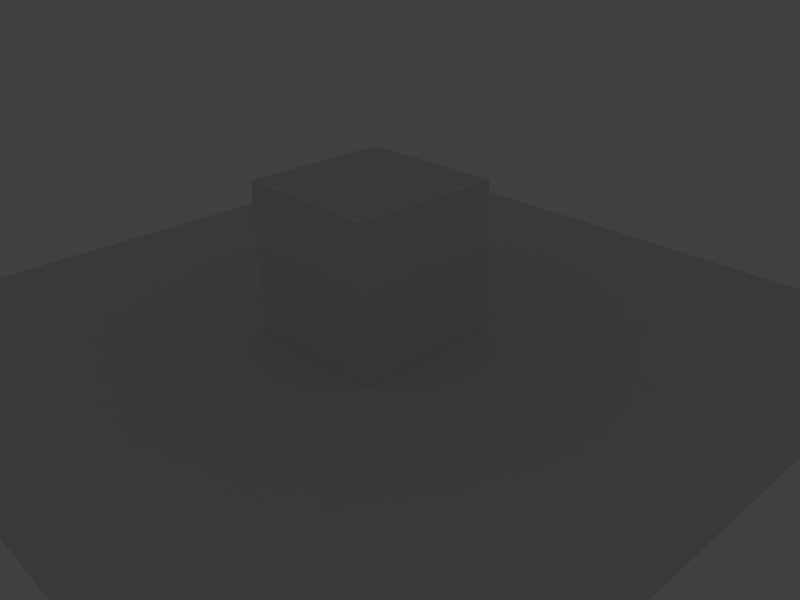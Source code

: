 # Source: ibr.blend  (saved by Blender 2.69.1; exported with 4.5.12 LTS)
import bpy
from mathutils import Matrix  # noqa: F401  (used for matrix-valued properties, if any)

bpy.ops.wm.read_factory_settings(use_empty=True)
scene = bpy.context.scene
scene.name = 'Scene'

# ---- collections
col_collection_1 = bpy.data.collections.new('Collection 1'); scene.collection.children.link(col_collection_1)

# ---- materials (node trees are filled in below, after node groups)
mat_material = bpy.data.materials.new('Material')
mat_material.alpha_threshold = 0.0
mat_material.roughness = 0.5
mat_material.line_color = (0.0, 0.0, 0.0, 1.0)

# ---- material node trees

# ---- world
world_world = bpy.data.worlds.new('World'); scene.world = world_world
world_world.color = (0.05088, 0.05088, 0.05088)
world_world.use_sun_shadow = False
world_world.sun_shadow_jitter_overblur = 0.0
world_world.cycles.sampling_method = 'MANUAL'
world_world.cycles.sample_map_resolution = 256

# ---- cameras
cam_camera = bpy.data.cameras.new('Camera')
cam_camera.clip_end = 100.0
cam_camera.lens = 35.0
cam_camera.sensor_width = 32.0
cam_camera.sensor_height = 18.0
cam_camera.ortho_scale = 7.314
cam_camera.dof.focus_distance = 0.0

# ---- lights
light_sun_002 = bpy.data.lights.new('Sun.002', 'SUN')
light_sun_002.transmission_factor = 0.0
light_sun_002.angle = 0.1993
light_sun_002.energy = 1.0
light_sun_002.shadow_buffer_clip_start = 0.5
light_sun_002.shadow_soft_size = 0.1
light_sun_002.shadow_cascade_max_distance = 1000.0
light_sun_002.cycles.use_multiple_importance_sampling = False

# ---- meshes
me_plane = bpy.data.meshes.new('Plane')
me_plane.from_pydata([(1.0, -1.0, 0.0), (-1.0, -1.0, 0.0), (1.0, 1.0, 0.0), (-1.0, 1.0, 0.0)], [], [(1, 0, 2, 3)])
me_plane.use_remesh_preserve_volume = False
me_plane.use_remesh_preserve_attributes = False
me_plane.use_mirror_vertex_groups = False
me_plane.update()
me_cube = bpy.data.meshes.new('Cube')
me_cube.from_pydata([(1.0, 1.0, -1.0), (1.0, -1.0, -1.0), (-1.0, -1.0, -1.0), (-1.0, 1.0, -1.0), (1.0, 1.0, 1.0), (1.0, -1.0, 1.0), (-1.0, -1.0, 1.0), (-1.0, 1.0, 1.0)], [], [(0, 1, 2, 3), (4, 7, 6, 5), (0, 4, 5, 1), (1, 5, 6, 2), (2, 6, 7, 3), (4, 0, 3, 7)])
me_cube.materials.append(mat_material)
me_cube.use_remesh_preserve_volume = False
me_cube.use_remesh_preserve_attributes = False
me_cube.use_mirror_vertex_groups = False
me_cube.update()

# ---- objects
ob_ibrtarget = bpy.data.objects.new('IbrTarget', None)
ob_ibrlight = bpy.data.objects.new('ibrLight', light_sun_002)
ob_plane = bpy.data.objects.new('Plane', me_plane)
ob_cube = bpy.data.objects.new('Cube', me_cube)
ob_camera = bpy.data.objects.new('Camera', cam_camera)

# ---- transforms, parenting, visibility, modifiers, constraints
ob_ibrtarget.location = (0.0, 0.0, 0.0)
ob_ibrtarget.empty_image_offset = (0.0, 0.0)
ob_ibrtarget.lineart.crease_threshold = 0.0
ob_ibrlight.location = (1.622, 1.084, -9.808)
ob_ibrlight.scale = (0.03, 0.03, 0.03)
ob_ibrlight.lineart.crease_threshold = 0.0
_c = ob_ibrlight.constraints.new('TRACK_TO'); _c.name = 'AutoTrack'
_c.target = ob_ibrtarget
ob_plane.location = (0.0, 0.0, 0.0)
ob_plane.scale = (5.0, 5.0, 5.0)
ob_plane.lineart.crease_threshold = 0.0
ob_cube.location = (0.0, 0.0, 1.0)
ob_cube.lock_rotations_4d = False
ob_cube.empty_display_type = 'ARROWS'
ob_cube.lineart.crease_threshold = 0.0
ob_camera.location = (7.481, -6.508, 5.344)
ob_camera.rotation_euler = (1.109, 0.01082, 0.8149)
ob_camera.lock_rotations_4d = False
ob_camera.empty_display_type = 'ARROWS'
ob_camera.color = (0.0, 0.0, 0.0, 0.0)
ob_camera.display_type = 'WIRE'
ob_camera.lineart.crease_threshold = 0.0

# ---- collection membership
col_collection_1.objects.link(ob_ibrtarget)
col_collection_1.objects.link(ob_ibrlight)
col_collection_1.objects.link(ob_plane)
col_collection_1.objects.link(ob_cube)
col_collection_1.objects.link(ob_camera)

# ---- scene / render settings (as saved in the file)
scene.camera = ob_camera
scene.frame_start = 1; scene.frame_end = 128; scene.frame_set(1)
scene.render.engine = 'CYCLES'
scene.render.image_settings.file_format = 'HDR'
scene.render.image_settings.color_depth = '32'
scene.render.image_settings.compression = 90
scene.render.resolution_x = 640
scene.render.resolution_y = 480
scene.render.dither_intensity = 0.0
scene.cycles.use_denoising = False
scene.cycles.samples = 10
scene.cycles.sampling_pattern = 'TABULATED_SOBOL'
scene.cycles.light_sampling_threshold = 0.0
scene.cycles.use_adaptive_sampling = False
scene.cycles.use_light_tree = False
scene.cycles.blur_glossy = 0.0
scene.cycles.volume_bounces = 1
scene.cycles.pixel_filter_type = 'GAUSSIAN'
scene.cycles.sample_clamp_indirect = 0.0
scene.view_settings.view_transform = 'Standard'
bpy.context.view_layer.update()
